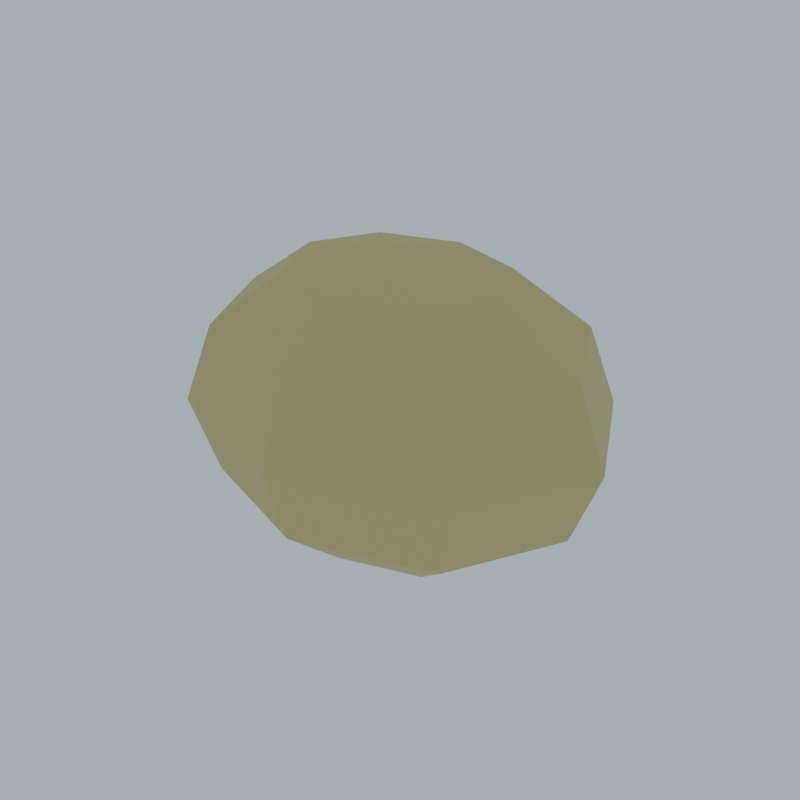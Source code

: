 # Source: ENV_Greenwood_Rock_C_V1.blend  (saved by Blender 4.3.34; exported with 4.5.12 LTS)
import bpy
from mathutils import Matrix  # noqa: F401  (used for matrix-valued properties, if any)

bpy.ops.wm.read_factory_settings(use_empty=True)
scene = bpy.context.scene
scene.name = 'Scene'

# ---- collections
col_collection = bpy.data.collections.new('Collection'); scene.collection.children.link(col_collection)

# ---- materials (node trees are filled in below, after node groups)
mat_palette_194_181_122 = bpy.data.materials.new('Palette_194_181_122')
mat_palette_194_181_122.diffuse_color = (0.5382, 0.4624, 0.196, 1.0)

# ---- material node trees
mat_palette_194_181_122.use_nodes = True; mat_palette_194_181_122.node_tree.nodes.clear()
_N = mat_palette_194_181_122.node_tree.nodes; _L = mat_palette_194_181_122.node_tree.links
n0 = _N.new('ShaderNodeBsdfPrincipled'); n0.name = 'Principled BSDF'; n0.location = (10, 300)
n0.inputs[0].default_value = (0.5382, 0.4624, 0.196, 1.0)
n0.inputs[2].default_value = 0.72
n1 = _N.new('ShaderNodeOutputMaterial'); n1.name = 'Material Output'; n1.location = (300, 300)
_L.new(n0.outputs[0], n1.inputs[0])
n1.is_active_output = True

# ---- world
world_world = bpy.data.worlds.new('World'); scene.world = world_world
world_world.use_nodes = True; world_world.node_tree.nodes.clear()
_N = world_world.node_tree.nodes; _L = world_world.node_tree.links
n0 = _N.new('ShaderNodeOutputWorld'); n0.name = 'World Output'; n0.location = (300, 300)
n1 = _N.new('ShaderNodeBackground'); n1.name = 'Background'; n1.location = (10, 300)
n1.inputs[0].default_value = (0.72, 0.85, 0.92, 1.0)
n1.inputs[1].default_value = 0.65
_L.new(n1.outputs[0], n0.inputs[0])
n0.is_active_output = True
world_world.color = (0.05088, 0.05088, 0.05088)
world_world.sun_shadow_jitter_overblur = 0.0

# ---- meshes
me_sphere_055 = bpy.data.meshes.new('Sphere.055')
me_sphere_055.from_pydata([(0.7425, 0.601, 1.256), (1.286, 1.041, 0.725), (1.485, 1.202, 0.0), (1.286, 1.041, -0.725), (0.7425, 0.601, -1.256), (1.05, 0.0, 1.256), (1.819, 0.0, 0.725), (2.1, 0.0, 0.0), (1.819, 0.0, -0.725), (1.05, 0.0, -1.256), (0.7425, -0.601, 1.256), (1.286, -1.041, 0.725), (1.485, -1.202, 0.0), (1.286, -1.041, -0.725), (0.7425, -0.601, -1.256), (0.0, -0.85, 1.256), (0.0, -1.472, 0.725), (0.0, -1.7, 0.0), (0.0, -1.472, -0.725), (0.0, -0.85, -1.256), (0.0, 0.0, 1.45), (-0.7425, -0.601, 1.256), (-1.286, -1.041, 0.725), (-1.485, -1.202, 0.0), (-1.286, -1.041, -0.725), (-0.7425, -0.601, -1.256), (0.0, 0.0, -1.45), (-1.05, 0.0, 1.256), (-1.819, 0.0, 0.725), (-2.1, 0.0, 0.0), (-1.819, 0.0, -0.725), (-1.05, 0.0, -1.256), (-0.7425, 0.601, 1.256), (-1.286, 1.041, 0.725), (-1.485, 1.202, 0.0), (-1.286, 1.041, -0.725), (-0.7425, 0.601, -1.256), (0.0, 0.85, 1.256), (0.0, 1.472, 0.725), (0.0, 1.7, 0.0), (0.0, 1.472, -0.725), (0.0, 0.85, -1.256)], [], [(26, 41, 4), (39, 3, 40), (38, 0, 1), (40, 4, 41), (39, 1, 2), (37, 20, 0), (3, 9, 4), (2, 6, 7), (0, 20, 5), (26, 4, 9), (2, 8, 3), (1, 5, 6), (9, 13, 14), (6, 12, 7), (5, 20, 10), (26, 9, 14), (8, 12, 13), (5, 11, 6), (14, 18, 19), (11, 17, 12), (10, 20, 15), (26, 14, 19), (13, 17, 18), (10, 16, 11), (18, 25, 19), (17, 22, 23), (15, 20, 21), (26, 19, 25), (17, 24, 18), (16, 21, 22), (23, 28, 29), (21, 20, 27), (26, 25, 31), (23, 30, 24), (22, 27, 28), (24, 31, 25), (27, 20, 32), (26, 31, 36), (30, 34, 35), (27, 33, 28), (31, 35, 36), (28, 34, 29), (26, 36, 41), (35, 39, 40), (32, 38, 33), (36, 40, 41), (33, 39, 34), (32, 20, 37), (39, 2, 3), (38, 37, 0), (40, 3, 4), (39, 38, 1), (3, 8, 9), (2, 1, 6), (2, 7, 8), (1, 0, 5), (9, 8, 13), (6, 11, 12), (8, 7, 12), (5, 10, 11), (14, 13, 18), (11, 16, 17), (13, 12, 17), (10, 15, 16), (18, 24, 25), (17, 16, 22), (17, 23, 24), (16, 15, 21), (23, 22, 28), (23, 29, 30), (22, 21, 27), (24, 30, 31), (30, 29, 34), (27, 32, 33), (31, 30, 35), (28, 33, 34), (35, 34, 39), (32, 37, 38), (36, 35, 40), (33, 38, 39)])
_uv = me_sphere_055.uv_layers.new(name='UVMap')
_uv.uv.foreach_set('vector', [0.6875, 0.0, 0.75, 0.1667, 0.625, 0.1667, 0.75, 0.5, 0.625, 0.3333, 0.75, 0.3333, 0.75, 0.6667, 0.625, 0.8333, 0.625, 0.6667, 0.75, 0.3333, 0.625, 0.1667, 0.75, 0.1667, 0.75, 0.5, 0.625, 0.6667, 0.625, 0.5, 0.75, 0.8333, 0.6875, 1.0, 0.625, 0.8333, 0.625, 0.3333, 0.5, 0.1667, 0.625, 0.1667, 0.625, 0.5, 0.5, 0.6667, 0.5, 0.5, 0.625, 0.8333, 0.5625, 1.0, 0.5, 0.8333, 0.5625, 0.0, 0.625, 0.1667, 0.5, 0.1667, 0.625, 0.5, 0.5, 0.3333, 0.625, 0.3333, 0.625, 0.6667, 0.5, 0.8333, 0.5, 0.6667, 0.5, 0.1667, 0.375, 0.3333, 0.375, 0.1667, 0.5, 0.6667, 0.375, 0.5, 0.5, 0.5, 0.5, 0.8333, 0.4375, 1.0, 0.375, 0.8333, 0.4375, 0.0, 0.5, 0.1667, 0.375, 0.1667, 0.5, 0.3333, 0.375, 0.5, 0.375, 0.3333, 0.5, 0.8333, 0.375, 0.6667, 0.5, 0.6667, 0.375, 0.1667, 0.25, 0.3333, 0.25, 0.1667, 0.375, 0.6667, 0.25, 0.5, 0.375, 0.5, 0.375, 0.8333, 0.3125, 1.0, 0.25, 0.8333, 0.3125, 0.0, 0.375, 0.1667, 0.25, 0.1667, 0.375, 0.3333, 0.25, 0.5, 0.25, 0.3333, 0.375, 0.8333, 0.25, 0.6667, 0.375, 0.6667, 0.25, 0.3333, 0.125, 0.1667, 0.25, 0.1667, 0.25, 0.5, 0.125, 0.6667, 0.125, 0.5, 0.25, 0.8333, 0.1875, 1.0, 0.125, 0.8333, 0.1875, 0.0, 0.25, 0.1667, 0.125, 0.1667, 0.25, 0.5, 0.125, 0.3333, 0.25, 0.3333, 0.25, 0.6667, 0.125, 0.8333, 0.125, 0.6667, 0.125, 0.5, 0.0, 0.6667, 0.0, 0.5, 0.125, 0.8333, 0.0625, 1.0, 0.0, 0.8333, 0.0625, 0.0, 0.125, 0.1667, 0.0, 0.1667, 0.125, 0.5, 0.0, 0.3333, 0.125, 0.3333, 0.125, 0.6667, 0.0, 0.8333, 0.0, 0.6667, 0.125, 0.3333, 0.0, 0.1667, 0.125, 0.1667, 1.0, 0.8333, 0.9375, 1.0, 0.875, 0.8333, 0.9375, 0.0, 1.0, 0.1667, 0.875, 0.1667, 1.0, 0.3333, 0.875, 0.5, 0.875, 0.3333, 1.0, 0.8333, 0.875, 0.6667, 1.0, 0.6667, 1.0, 0.1667, 0.875, 0.3333, 0.875, 0.1667, 1.0, 0.6667, 0.875, 0.5, 1.0, 0.5, 0.8125, 0.0, 0.875, 0.1667, 0.75, 0.1667, 0.875, 0.3333, 0.75, 0.5, 0.75, 0.3333, 0.875, 0.8333, 0.75, 0.6667, 0.875, 0.6667, 0.875, 0.1667, 0.75, 0.3333, 0.75, 0.1667, 0.875, 0.6667, 0.75, 0.5, 0.875, 0.5, 0.875, 0.8333, 0.8125, 1.0, 0.75, 0.8333, 0.75, 0.5, 0.625, 0.5, 0.625, 0.3333, 0.75, 0.6667, 0.75, 0.8333, 0.625, 0.8333, 0.75, 0.3333, 0.625, 0.3333, 0.625, 0.1667, 0.75, 0.5, 0.75, 0.6667, 0.625, 0.6667, 0.625, 0.3333, 0.5, 0.3333, 0.5, 0.1667, 0.625, 0.5, 0.625, 0.6667, 0.5, 0.6667, 0.625, 0.5, 0.5, 0.5, 0.5, 0.3333, 0.625, 0.6667, 0.625, 0.8333, 0.5, 0.8333, 0.5, 0.1667, 0.5, 0.3333, 0.375, 0.3333, 0.5, 0.6667, 0.375, 0.6667, 0.375, 0.5, 0.5, 0.3333, 0.5, 0.5, 0.375, 0.5, 0.5, 0.8333, 0.375, 0.8333, 0.375, 0.6667, 0.375, 0.1667, 0.375, 0.3333, 0.25, 0.3333, 0.375, 0.6667, 0.25, 0.6667, 0.25, 0.5, 0.375, 0.3333, 0.375, 0.5, 0.25, 0.5, 0.375, 0.8333, 0.25, 0.8333, 0.25, 0.6667, 0.25, 0.3333, 0.125, 0.3333, 0.125, 0.1667, 0.25, 0.5, 0.25, 0.6667, 0.125, 0.6667, 0.25, 0.5, 0.125, 0.5, 0.125, 0.3333, 0.25, 0.6667, 0.25, 0.8333, 0.125, 0.8333, 0.125, 0.5, 0.125, 0.6667, 0.0, 0.6667, 0.125, 0.5, 0.0, 0.5, 0.0, 0.3333, 0.125, 0.6667, 0.125, 0.8333, 0.0, 0.8333, 0.125, 0.3333, 0.0, 0.3333, 0.0, 0.1667, 1.0, 0.3333, 1.0, 0.5, 0.875, 0.5, 1.0, 0.8333, 0.875, 0.8333, 0.875, 0.6667, 1.0, 0.1667, 1.0, 0.3333, 0.875, 0.3333, 1.0, 0.6667, 0.875, 0.6667, 0.875, 0.5, 0.875, 0.3333, 0.875, 0.5, 0.75, 0.5, 0.875, 0.8333, 0.75, 0.8333, 0.75, 0.6667, 0.875, 0.1667, 0.875, 0.3333, 0.75, 0.3333, 0.875, 0.6667, 0.75, 0.6667, 0.75, 0.5])
me_sphere_055.materials.append(mat_palette_194_181_122)
me_sphere_055.update()

# ---- objects
ob_rock = bpy.data.objects.new('Rock', me_sphere_055)

# ---- transforms, parenting, visibility, modifiers, constraints
ob_rock.location = (0.0, 0.0, 1.4)

# ---- collection membership
col_collection.objects.link(ob_rock)

# ---- scene / render settings (as saved in the file)
scene.frame_start = 0; scene.frame_end = 32; scene.frame_set(0)
scene.render.engine = 'CYCLES'
scene.render.resolution_x = 600
scene.render.resolution_y = 600
scene.cycles.use_denoising = False
scene.cycles.samples = 16
bpy.context.view_layer.update()

# ---- added for rendering (the .blend has no active camera): camera
cam_auto = bpy.data.cameras.new('AutoCamera')
cam_auto.lens = 50.0
cam_auto.sensor_width = 36.0
cam_auto.clip_end = 1000.0
ob_auto_camera = bpy.data.objects.new('AutoCamera', cam_auto)
scene.collection.objects.link(ob_auto_camera)
ob_auto_camera.location = (5.67412, -6.80895, 5.9393)
ob_auto_camera.rotation_euler = (1.09748, -7.21219e-08, 0.694738)
scene.camera = ob_auto_camera
bpy.context.view_layer.update()
